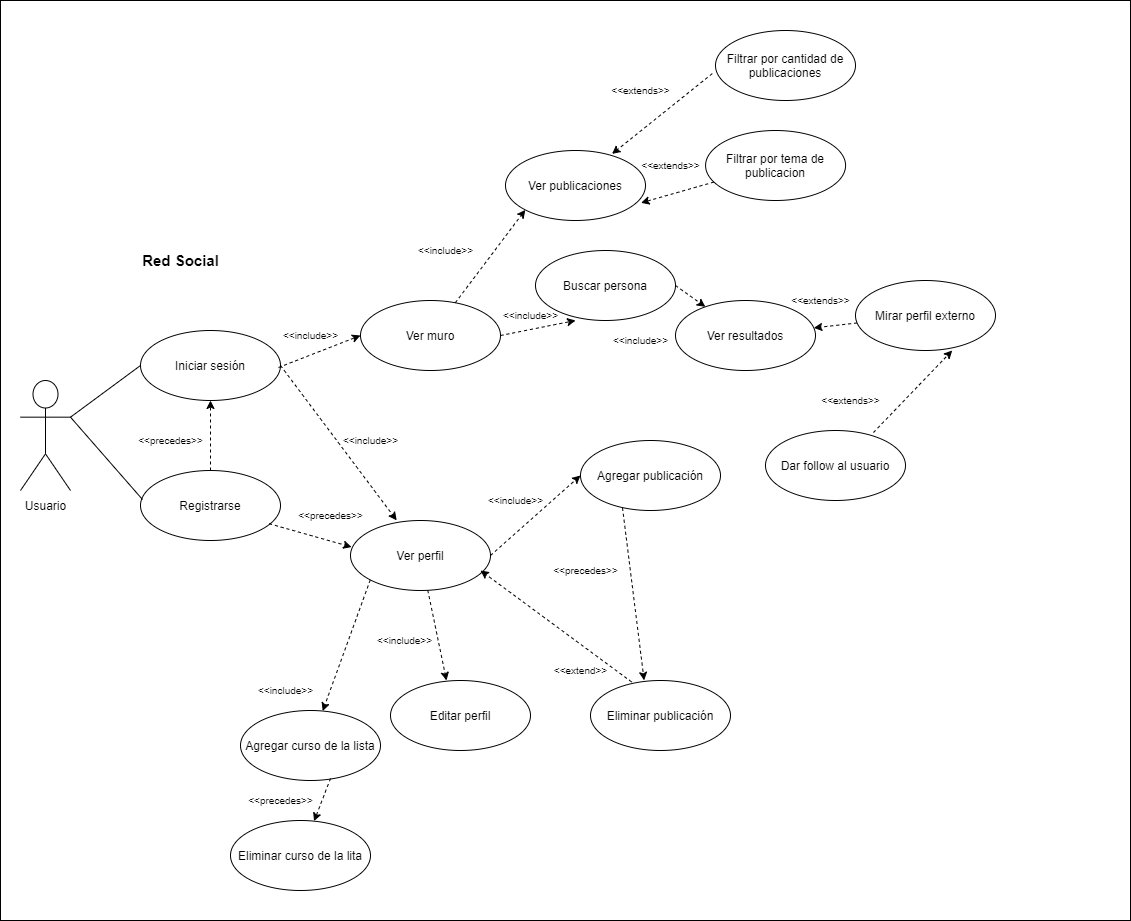

The diagram above was exported from draw.io. Its source (the exported page's mxGraphModel, read from the mxfile embedded in the PNG):
<mxGraphModel dx="1312" dy="1298" grid="1" gridSize="10" guides="1" tooltips="1" connect="1" arrows="1" fold="1" page="1" pageScale="1" pageWidth="827" pageHeight="1169" math="0" shadow="0">
  <root>
    <mxCell id="t5_oB_TKpCisX3iZGVKc-0" />
    <mxCell id="t5_oB_TKpCisX3iZGVKc-1" parent="t5_oB_TKpCisX3iZGVKc-0" />
    <mxCell id="t5_oB_TKpCisX3iZGVKc-2" value="" style="rounded=0;whiteSpace=wrap;html=1;fontSize=10;" parent="t5_oB_TKpCisX3iZGVKc-1" vertex="1">
      <mxGeometry x="10" y="100" width="1130" height="920" as="geometry" />
    </mxCell>
    <mxCell id="t5_oB_TKpCisX3iZGVKc-4" value="Ver muro" style="ellipse;whiteSpace=wrap;html=1;" parent="t5_oB_TKpCisX3iZGVKc-1" vertex="1">
      <mxGeometry x="370" y="400" width="140" height="70" as="geometry" />
    </mxCell>
    <mxCell id="t5_oB_TKpCisX3iZGVKc-6" value="" style="shape=umlActor;verticalLabelPosition=bottom;verticalAlign=top;html=1;" parent="t5_oB_TKpCisX3iZGVKc-1" vertex="1">
      <mxGeometry x="30" y="480" width="50" height="110" as="geometry" />
    </mxCell>
    <mxCell id="t5_oB_TKpCisX3iZGVKc-7" value="Usuario" style="text;html=1;align=center;verticalAlign=middle;resizable=0;points=[];autosize=1;strokeColor=none;" parent="t5_oB_TKpCisX3iZGVKc-1" vertex="1">
      <mxGeometry x="25" y="595" width="60" height="20" as="geometry" />
    </mxCell>
    <mxCell id="t5_oB_TKpCisX3iZGVKc-8" value="Eliminar publicación" style="ellipse;whiteSpace=wrap;html=1;" parent="t5_oB_TKpCisX3iZGVKc-1" vertex="1">
      <mxGeometry x="600" y="780" width="140" height="70" as="geometry" />
    </mxCell>
    <mxCell id="t5_oB_TKpCisX3iZGVKc-9" value="Agregar publicación" style="ellipse;whiteSpace=wrap;html=1;" parent="t5_oB_TKpCisX3iZGVKc-1" vertex="1">
      <mxGeometry x="590" y="540" width="140" height="70" as="geometry" />
    </mxCell>
    <mxCell id="t5_oB_TKpCisX3iZGVKc-11" style="edgeStyle=orthogonalEdgeStyle;rounded=0;orthogonalLoop=1;jettySize=auto;html=1;entryX=0.5;entryY=1;entryDx=0;entryDy=0;dashed=1;" parent="t5_oB_TKpCisX3iZGVKc-1" source="t5_oB_TKpCisX3iZGVKc-12" target="t5_oB_TKpCisX3iZGVKc-17" edge="1">
      <mxGeometry relative="1" as="geometry" />
    </mxCell>
    <mxCell id="t5_oB_TKpCisX3iZGVKc-12" value="Registrarse" style="ellipse;whiteSpace=wrap;html=1;" parent="t5_oB_TKpCisX3iZGVKc-1" vertex="1">
      <mxGeometry x="150" y="570" width="140" height="70" as="geometry" />
    </mxCell>
    <mxCell id="t5_oB_TKpCisX3iZGVKc-13" value="Ver perfil" style="ellipse;whiteSpace=wrap;html=1;" parent="t5_oB_TKpCisX3iZGVKc-1" vertex="1">
      <mxGeometry x="360" y="620" width="140" height="70" as="geometry" />
    </mxCell>
    <mxCell id="t5_oB_TKpCisX3iZGVKc-14" value="Editar perfil" style="ellipse;whiteSpace=wrap;html=1;" parent="t5_oB_TKpCisX3iZGVKc-1" vertex="1">
      <mxGeometry x="400" y="780" width="140" height="70" as="geometry" />
    </mxCell>
    <mxCell id="t5_oB_TKpCisX3iZGVKc-16" value="" style="endArrow=classic;html=1;exitX=0.919;exitY=0.76;exitDx=0;exitDy=0;exitPerimeter=0;entryX=0.008;entryY=0.379;entryDx=0;entryDy=0;entryPerimeter=0;dashed=1;" parent="t5_oB_TKpCisX3iZGVKc-1" source="t5_oB_TKpCisX3iZGVKc-12" target="t5_oB_TKpCisX3iZGVKc-13" edge="1">
      <mxGeometry width="50" height="50" relative="1" as="geometry">
        <mxPoint x="310" y="620" as="sourcePoint" />
        <mxPoint x="390" y="610" as="targetPoint" />
      </mxGeometry>
    </mxCell>
    <mxCell id="t5_oB_TKpCisX3iZGVKc-17" value="Iniciar sesión" style="ellipse;whiteSpace=wrap;html=1;" parent="t5_oB_TKpCisX3iZGVKc-1" vertex="1">
      <mxGeometry x="150" y="430" width="140" height="70" as="geometry" />
    </mxCell>
    <mxCell id="t5_oB_TKpCisX3iZGVKc-18" value="&amp;lt;&amp;lt;precedes&amp;gt;&amp;gt;" style="text;html=1;align=center;verticalAlign=middle;resizable=0;points=[];autosize=1;strokeColor=none;fontSize=10;" parent="t5_oB_TKpCisX3iZGVKc-1" vertex="1">
      <mxGeometry x="140" y="530" width="80" height="20" as="geometry" />
    </mxCell>
    <mxCell id="t5_oB_TKpCisX3iZGVKc-19" value="&amp;lt;&amp;lt;precedes&amp;gt;&amp;gt;" style="text;html=1;align=center;verticalAlign=middle;resizable=0;points=[];autosize=1;strokeColor=none;fontSize=10;" parent="t5_oB_TKpCisX3iZGVKc-1" vertex="1">
      <mxGeometry x="300" y="605" width="80" height="20" as="geometry" />
    </mxCell>
    <mxCell id="t5_oB_TKpCisX3iZGVKc-20" value="" style="endArrow=classic;html=1;entryX=0;entryY=0.5;entryDx=0;entryDy=0;dashed=1;" parent="t5_oB_TKpCisX3iZGVKc-1" target="t5_oB_TKpCisX3iZGVKc-4" edge="1">
      <mxGeometry width="50" height="50" relative="1" as="geometry">
        <mxPoint x="288" y="467" as="sourcePoint" />
        <mxPoint x="370.0000000000001" y="490.0000000000002" as="targetPoint" />
      </mxGeometry>
    </mxCell>
    <mxCell id="t5_oB_TKpCisX3iZGVKc-21" value="" style="endArrow=classic;html=1;entryX=0.33;entryY=-0.002;entryDx=0;entryDy=0;dashed=1;entryPerimeter=0;" parent="t5_oB_TKpCisX3iZGVKc-1" target="t5_oB_TKpCisX3iZGVKc-13" edge="1">
      <mxGeometry width="50" height="50" relative="1" as="geometry">
        <mxPoint x="290" y="465" as="sourcePoint" />
        <mxPoint x="380" y="445.0000000000001" as="targetPoint" />
      </mxGeometry>
    </mxCell>
    <mxCell id="t5_oB_TKpCisX3iZGVKc-22" value="&amp;lt;&amp;lt;include&amp;gt;&amp;gt;" style="text;html=1;align=center;verticalAlign=middle;resizable=0;points=[];autosize=1;strokeColor=none;fontSize=10;" parent="t5_oB_TKpCisX3iZGVKc-1" vertex="1">
      <mxGeometry x="285" y="425" width="70" height="20" as="geometry" />
    </mxCell>
    <mxCell id="t5_oB_TKpCisX3iZGVKc-23" value="&amp;lt;&amp;lt;include&amp;gt;&amp;gt;" style="text;html=1;align=center;verticalAlign=middle;resizable=0;points=[];autosize=1;strokeColor=none;fontSize=10;" parent="t5_oB_TKpCisX3iZGVKc-1" vertex="1">
      <mxGeometry x="345" y="530" width="70" height="20" as="geometry" />
    </mxCell>
    <mxCell id="t5_oB_TKpCisX3iZGVKc-26" value="" style="endArrow=classic;html=1;dashed=1;exitX=1;exitY=0.5;exitDx=0;exitDy=0;entryX=0.286;entryY=1;entryDx=0;entryDy=0;entryPerimeter=0;" parent="t5_oB_TKpCisX3iZGVKc-1" source="t5_oB_TKpCisX3iZGVKc-4" target="1f_SxSfTruW4Wswyjawy-0" edge="1">
      <mxGeometry width="50" height="50" relative="1" as="geometry">
        <mxPoint x="830" y="522" as="sourcePoint" />
        <mxPoint x="670" y="435" as="targetPoint" />
      </mxGeometry>
    </mxCell>
    <mxCell id="t5_oB_TKpCisX3iZGVKc-27" value="" style="endArrow=classic;html=1;dashed=1;exitX=1;exitY=0.5;exitDx=0;exitDy=0;entryX=0;entryY=0.5;entryDx=0;entryDy=0;" parent="t5_oB_TKpCisX3iZGVKc-1" source="t5_oB_TKpCisX3iZGVKc-13" target="t5_oB_TKpCisX3iZGVKc-9" edge="1">
      <mxGeometry width="50" height="50" relative="1" as="geometry">
        <mxPoint x="840" y="532" as="sourcePoint" />
        <mxPoint x="640" y="670" as="targetPoint" />
      </mxGeometry>
    </mxCell>
    <mxCell id="t5_oB_TKpCisX3iZGVKc-29" value="" style="endArrow=classic;html=1;dashed=1;" parent="t5_oB_TKpCisX3iZGVKc-1" source="t5_oB_TKpCisX3iZGVKc-13" edge="1">
      <mxGeometry width="50" height="50" relative="1" as="geometry">
        <mxPoint x="510" y="665" as="sourcePoint" />
        <mxPoint x="456" y="780" as="targetPoint" />
      </mxGeometry>
    </mxCell>
    <mxCell id="t5_oB_TKpCisX3iZGVKc-31" value="" style="endArrow=classic;html=1;dashed=1;entryX=0.383;entryY=-0.002;entryDx=0;entryDy=0;entryPerimeter=0;exitX=0.3;exitY=0.962;exitDx=0;exitDy=0;exitPerimeter=0;" parent="t5_oB_TKpCisX3iZGVKc-1" source="t5_oB_TKpCisX3iZGVKc-9" target="t5_oB_TKpCisX3iZGVKc-8" edge="1">
      <mxGeometry width="50" height="50" relative="1" as="geometry">
        <mxPoint x="619.9999999999999" y="717.4400000000002" as="sourcePoint" />
        <mxPoint x="654.7899999999998" y="790.0000000000001" as="targetPoint" />
      </mxGeometry>
    </mxCell>
    <mxCell id="t5_oB_TKpCisX3iZGVKc-32" value="" style="endArrow=classic;html=1;dashed=1;exitX=0.294;exitY=0.021;exitDx=0;exitDy=0;exitPerimeter=0;" parent="t5_oB_TKpCisX3iZGVKc-1" source="t5_oB_TKpCisX3iZGVKc-8" edge="1">
      <mxGeometry width="50" height="50" relative="1" as="geometry">
        <mxPoint x="530" y="625" as="sourcePoint" />
        <mxPoint x="490" y="670" as="targetPoint" />
      </mxGeometry>
    </mxCell>
    <mxCell id="t5_oB_TKpCisX3iZGVKc-34" value="&amp;lt;&amp;lt;include&amp;gt;&amp;gt;" style="text;html=1;align=center;verticalAlign=middle;resizable=0;points=[];autosize=1;strokeColor=none;fontSize=10;" parent="t5_oB_TKpCisX3iZGVKc-1" vertex="1">
      <mxGeometry x="490" y="590" width="70" height="20" as="geometry" />
    </mxCell>
    <mxCell id="t5_oB_TKpCisX3iZGVKc-35" value="&amp;lt;&amp;lt;include&amp;gt;&amp;gt;" style="text;html=1;align=center;verticalAlign=middle;resizable=0;points=[];autosize=1;strokeColor=none;fontSize=10;" parent="t5_oB_TKpCisX3iZGVKc-1" vertex="1">
      <mxGeometry x="379" y="730" width="70" height="20" as="geometry" />
    </mxCell>
    <mxCell id="t5_oB_TKpCisX3iZGVKc-37" value="&amp;lt;&amp;lt;precedes&amp;gt;&amp;gt;" style="text;html=1;align=center;verticalAlign=middle;resizable=0;points=[];autosize=1;strokeColor=none;fontSize=10;" parent="t5_oB_TKpCisX3iZGVKc-1" vertex="1">
      <mxGeometry x="555" y="660" width="80" height="20" as="geometry" />
    </mxCell>
    <mxCell id="t5_oB_TKpCisX3iZGVKc-39" value="&amp;lt;&amp;lt;extend&amp;gt;&amp;gt;" style="text;html=1;align=center;verticalAlign=middle;resizable=0;points=[];autosize=1;strokeColor=none;fontSize=10;" parent="t5_oB_TKpCisX3iZGVKc-1" vertex="1">
      <mxGeometry x="555" y="760" width="70" height="20" as="geometry" />
    </mxCell>
    <mxCell id="t5_oB_TKpCisX3iZGVKc-44" value="" style="endArrow=none;html=1;fontSize=10;entryX=0;entryY=0.5;entryDx=0;entryDy=0;exitX=1;exitY=0.3333333333333333;exitDx=0;exitDy=0;exitPerimeter=0;" parent="t5_oB_TKpCisX3iZGVKc-1" source="t5_oB_TKpCisX3iZGVKc-6" target="t5_oB_TKpCisX3iZGVKc-17" edge="1">
      <mxGeometry width="50" height="50" relative="1" as="geometry">
        <mxPoint x="70" y="560" as="sourcePoint" />
        <mxPoint x="120" y="510" as="targetPoint" />
      </mxGeometry>
    </mxCell>
    <mxCell id="t5_oB_TKpCisX3iZGVKc-45" value="" style="endArrow=none;html=1;fontSize=10;entryX=0.014;entryY=0.414;entryDx=0;entryDy=0;exitX=1;exitY=0.3333333333333333;exitDx=0;exitDy=0;exitPerimeter=0;entryPerimeter=0;" parent="t5_oB_TKpCisX3iZGVKc-1" source="t5_oB_TKpCisX3iZGVKc-6" target="t5_oB_TKpCisX3iZGVKc-12" edge="1">
      <mxGeometry width="50" height="50" relative="1" as="geometry">
        <mxPoint x="90" y="526.6666666666667" as="sourcePoint" />
        <mxPoint x="160" y="475" as="targetPoint" />
      </mxGeometry>
    </mxCell>
    <mxCell id="t5_oB_TKpCisX3iZGVKc-46" value="&lt;b&gt;&lt;font style=&quot;font-size: 15px&quot;&gt;Red Social&lt;/font&gt;&lt;/b&gt;" style="text;html=1;align=center;verticalAlign=middle;resizable=0;points=[];autosize=1;strokeColor=none;fontSize=10;" parent="t5_oB_TKpCisX3iZGVKc-1" vertex="1">
      <mxGeometry x="145" y="350" width="90" height="20" as="geometry" />
    </mxCell>
    <mxCell id="t5_oB_TKpCisX3iZGVKc-48" value="Agregar curso de la lista" style="ellipse;whiteSpace=wrap;html=1;" parent="t5_oB_TKpCisX3iZGVKc-1" vertex="1">
      <mxGeometry x="250" y="810" width="140" height="70" as="geometry" />
    </mxCell>
    <mxCell id="t5_oB_TKpCisX3iZGVKc-50" value="Eliminar curso de la lita" style="ellipse;whiteSpace=wrap;html=1;" parent="t5_oB_TKpCisX3iZGVKc-1" vertex="1">
      <mxGeometry x="240" y="920" width="140" height="70" as="geometry" />
    </mxCell>
    <mxCell id="t5_oB_TKpCisX3iZGVKc-51" value="" style="endArrow=classic;html=1;dashed=1;exitX=0;exitY=1;exitDx=0;exitDy=0;" parent="t5_oB_TKpCisX3iZGVKc-1" target="t5_oB_TKpCisX3iZGVKc-48" edge="1" source="t5_oB_TKpCisX3iZGVKc-13">
      <mxGeometry width="50" height="50" relative="1" as="geometry">
        <mxPoint x="371" y="680" as="sourcePoint" />
        <mxPoint x="320" y="790" as="targetPoint" />
      </mxGeometry>
    </mxCell>
    <mxCell id="7iSVN6FoH_ise1-KeMPb-0" value="&amp;lt;&amp;lt;include&amp;gt;&amp;gt;" style="text;html=1;align=center;verticalAlign=middle;resizable=0;points=[];autosize=1;strokeColor=none;fontSize=10;" parent="t5_oB_TKpCisX3iZGVKc-1" vertex="1">
      <mxGeometry x="260" y="780" width="70" height="20" as="geometry" />
    </mxCell>
    <mxCell id="7iSVN6FoH_ise1-KeMPb-3" value="" style="endArrow=classic;html=1;dashed=1;exitX=0.643;exitY=0.971;exitDx=0;exitDy=0;exitPerimeter=0;" parent="t5_oB_TKpCisX3iZGVKc-1" source="t5_oB_TKpCisX3iZGVKc-48" target="t5_oB_TKpCisX3iZGVKc-50" edge="1">
      <mxGeometry width="50" height="50" relative="1" as="geometry">
        <mxPoint x="208.3800000000001" y="857.48" as="sourcePoint" />
        <mxPoint x="176.8126141927446" y="921.0245088188285" as="targetPoint" />
      </mxGeometry>
    </mxCell>
    <mxCell id="1f_SxSfTruW4Wswyjawy-0" value="Buscar persona" style="ellipse;whiteSpace=wrap;html=1;" vertex="1" parent="t5_oB_TKpCisX3iZGVKc-1">
      <mxGeometry x="545" y="350" width="140" height="70" as="geometry" />
    </mxCell>
    <mxCell id="1f_SxSfTruW4Wswyjawy-1" value="Ver publicaciones" style="ellipse;whiteSpace=wrap;html=1;" vertex="1" parent="t5_oB_TKpCisX3iZGVKc-1">
      <mxGeometry x="514.9999999999999" y="250" width="140" height="70" as="geometry" />
    </mxCell>
    <mxCell id="1f_SxSfTruW4Wswyjawy-3" value="Ver resultados" style="ellipse;whiteSpace=wrap;html=1;" vertex="1" parent="t5_oB_TKpCisX3iZGVKc-1">
      <mxGeometry x="685" y="400" width="140" height="70" as="geometry" />
    </mxCell>
    <mxCell id="1f_SxSfTruW4Wswyjawy-4" value="&amp;lt;&amp;lt;include&amp;gt;&amp;gt;" style="text;html=1;align=center;verticalAlign=middle;resizable=0;points=[];autosize=1;strokeColor=none;fontSize=10;" vertex="1" parent="t5_oB_TKpCisX3iZGVKc-1">
      <mxGeometry x="505" y="405" width="70" height="20" as="geometry" />
    </mxCell>
    <mxCell id="1f_SxSfTruW4Wswyjawy-5" value="" style="endArrow=classic;html=1;dashed=1;" edge="1" parent="t5_oB_TKpCisX3iZGVKc-1" source="1f_SxSfTruW4Wswyjawy-6" target="1f_SxSfTruW4Wswyjawy-3">
      <mxGeometry width="50" height="50" relative="1" as="geometry">
        <mxPoint x="895" y="200" as="sourcePoint" />
        <mxPoint x="865.0012586132441" y="290.4106338983279" as="targetPoint" />
      </mxGeometry>
    </mxCell>
    <mxCell id="1f_SxSfTruW4Wswyjawy-6" value="Mirar perfil externo" style="ellipse;whiteSpace=wrap;html=1;" vertex="1" parent="t5_oB_TKpCisX3iZGVKc-1">
      <mxGeometry x="865" y="380" width="140" height="70" as="geometry" />
    </mxCell>
    <mxCell id="1f_SxSfTruW4Wswyjawy-7" value="&amp;lt;&amp;lt;extends&amp;gt;&amp;gt;" style="text;html=1;align=center;verticalAlign=middle;resizable=0;points=[];autosize=1;strokeColor=none;fontSize=10;" vertex="1" parent="t5_oB_TKpCisX3iZGVKc-1">
      <mxGeometry x="795" y="390" width="70" height="20" as="geometry" />
    </mxCell>
    <mxCell id="1f_SxSfTruW4Wswyjawy-8" value="&amp;lt;&amp;lt;extends&amp;gt;&amp;gt;" style="text;html=1;align=center;verticalAlign=middle;resizable=0;points=[];autosize=1;strokeColor=none;fontSize=10;" vertex="1" parent="t5_oB_TKpCisX3iZGVKc-1">
      <mxGeometry x="825" y="490" width="70" height="20" as="geometry" />
    </mxCell>
    <mxCell id="1f_SxSfTruW4Wswyjawy-9" value="" style="endArrow=classic;html=1;dashed=1;exitX=0.771;exitY=0.029;exitDx=0;exitDy=0;exitPerimeter=0;" edge="1" parent="t5_oB_TKpCisX3iZGVKc-1" source="1f_SxSfTruW4Wswyjawy-10">
      <mxGeometry width="50" height="50" relative="1" as="geometry">
        <mxPoint x="985" y="470" as="sourcePoint" />
        <mxPoint x="961.72740527222" y="449.995220689274" as="targetPoint" />
      </mxGeometry>
    </mxCell>
    <mxCell id="1f_SxSfTruW4Wswyjawy-10" value="Dar follow al usuario" style="ellipse;whiteSpace=wrap;html=1;" vertex="1" parent="t5_oB_TKpCisX3iZGVKc-1">
      <mxGeometry x="775" y="530" width="140" height="70" as="geometry" />
    </mxCell>
    <mxCell id="1f_SxSfTruW4Wswyjawy-11" value="Filtrar por tema de publicacion" style="ellipse;whiteSpace=wrap;html=1;" vertex="1" parent="t5_oB_TKpCisX3iZGVKc-1">
      <mxGeometry x="715.08" y="230" width="140" height="70" as="geometry" />
    </mxCell>
    <mxCell id="1f_SxSfTruW4Wswyjawy-12" value="Filtrar por cantidad de publicaciones" style="ellipse;whiteSpace=wrap;html=1;" vertex="1" parent="t5_oB_TKpCisX3iZGVKc-1">
      <mxGeometry x="725" y="130" width="140" height="70" as="geometry" />
    </mxCell>
    <mxCell id="1f_SxSfTruW4Wswyjawy-13" value="" style="endArrow=classic;html=1;dashed=1;entryX=0.968;entryY=0.748;entryDx=0;entryDy=0;entryPerimeter=0;" edge="1" parent="t5_oB_TKpCisX3iZGVKc-1" source="1f_SxSfTruW4Wswyjawy-11" target="1f_SxSfTruW4Wswyjawy-1">
      <mxGeometry width="50" height="50" relative="1" as="geometry">
        <mxPoint x="837.9599999999998" y="89.99999999999989" as="sourcePoint" />
        <mxPoint x="728.36" y="-30.300000000000182" as="targetPoint" />
      </mxGeometry>
    </mxCell>
    <mxCell id="1f_SxSfTruW4Wswyjawy-14" value="&amp;lt;&amp;lt;extends&amp;gt;&amp;gt;" style="text;html=1;align=center;verticalAlign=middle;resizable=0;points=[];autosize=1;strokeColor=none;fontSize=10;" vertex="1" parent="t5_oB_TKpCisX3iZGVKc-1">
      <mxGeometry x="645.08" y="255" width="70" height="20" as="geometry" />
    </mxCell>
    <mxCell id="1f_SxSfTruW4Wswyjawy-15" value="" style="endArrow=classic;html=1;dashed=1;exitX=-0.023;exitY=0.616;exitDx=0;exitDy=0;exitPerimeter=0;entryX=0.761;entryY=0.049;entryDx=0;entryDy=0;entryPerimeter=0;" edge="1" parent="t5_oB_TKpCisX3iZGVKc-1" source="1f_SxSfTruW4Wswyjawy-12" target="1f_SxSfTruW4Wswyjawy-1">
      <mxGeometry width="50" height="50" relative="1" as="geometry">
        <mxPoint x="810.9053161522096" y="-3.9786440064494855" as="sourcePoint" />
        <mxPoint x="705" y="-70" as="targetPoint" />
      </mxGeometry>
    </mxCell>
    <mxCell id="1f_SxSfTruW4Wswyjawy-16" value="&amp;lt;&amp;lt;extends&amp;gt;&amp;gt;" style="text;html=1;align=center;verticalAlign=middle;resizable=0;points=[];autosize=1;strokeColor=none;fontSize=10;" vertex="1" parent="t5_oB_TKpCisX3iZGVKc-1">
      <mxGeometry x="615" y="180" width="70" height="20" as="geometry" />
    </mxCell>
    <mxCell id="1f_SxSfTruW4Wswyjawy-19" value="&amp;lt;&amp;lt;include&amp;gt;&amp;gt;" style="text;html=1;align=center;verticalAlign=middle;resizable=0;points=[];autosize=1;strokeColor=none;fontSize=10;" vertex="1" parent="t5_oB_TKpCisX3iZGVKc-1">
      <mxGeometry x="420" y="340" width="70" height="20" as="geometry" />
    </mxCell>
    <mxCell id="li9RSX5BRx65CgYMcITL-1" value="" style="endArrow=classic;html=1;dashed=1;entryX=0;entryY=1;entryDx=0;entryDy=0;" edge="1" parent="t5_oB_TKpCisX3iZGVKc-1" source="t5_oB_TKpCisX3iZGVKc-4" target="1f_SxSfTruW4Wswyjawy-1">
      <mxGeometry width="50" height="50" relative="1" as="geometry">
        <mxPoint x="520" y="445" as="sourcePoint" />
        <mxPoint x="480" y="190" as="targetPoint" />
      </mxGeometry>
    </mxCell>
    <mxCell id="JLvZY2EKOBQdXUvRENsF-1" value="&amp;lt;&amp;lt;include&amp;gt;&amp;gt;" style="text;html=1;align=center;verticalAlign=middle;resizable=0;points=[];autosize=1;strokeColor=none;fontSize=10;" vertex="1" parent="t5_oB_TKpCisX3iZGVKc-1">
      <mxGeometry x="615" y="430" width="70" height="20" as="geometry" />
    </mxCell>
    <mxCell id="JLvZY2EKOBQdXUvRENsF-2" value="" style="endArrow=classic;html=1;dashed=1;exitX=1;exitY=0.5;exitDx=0;exitDy=0;" edge="1" parent="t5_oB_TKpCisX3iZGVKc-1" source="1f_SxSfTruW4Wswyjawy-0" target="1f_SxSfTruW4Wswyjawy-3">
      <mxGeometry width="50" height="50" relative="1" as="geometry">
        <mxPoint x="693" y="366" as="sourcePoint" />
        <mxPoint x="775" y="334" as="targetPoint" />
      </mxGeometry>
    </mxCell>
    <mxCell id="5lVfpvG5sw4lxna3tPDB-0" value="&amp;lt;&amp;lt;precedes&amp;gt;&amp;gt;" style="text;html=1;align=center;verticalAlign=middle;resizable=0;points=[];autosize=1;strokeColor=none;fontSize=10;" vertex="1" parent="t5_oB_TKpCisX3iZGVKc-1">
      <mxGeometry x="250" y="890" width="80" height="20" as="geometry" />
    </mxCell>
  </root>
</mxGraphModel>